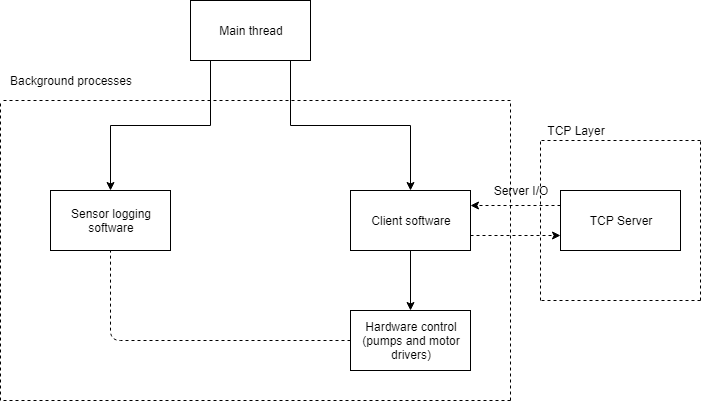

The diagram above was exported from draw.io. Its source (the exported page's mxGraphModel, read from the mxfile embedded in the PNG):
<mxGraphModel dx="1422" dy="865" grid="1" gridSize="10" guides="1" tooltips="1" connect="1" arrows="1" fold="1" page="1" pageScale="1" pageWidth="827" pageHeight="1169" math="0" shadow="0">
  <root>
    <mxCell id="0" />
    <mxCell id="1" parent="0" />
    <mxCell id="Obiw6_BWXTMg3wuds6LY-3" style="edgeStyle=orthogonalEdgeStyle;rounded=0;orthogonalLoop=1;jettySize=auto;html=1;exitX=0.75;exitY=1;exitDx=0;exitDy=0;entryX=0.5;entryY=0;entryDx=0;entryDy=0;" edge="1" parent="1" source="Obiw6_BWXTMg3wuds6LY-1" target="Obiw6_BWXTMg3wuds6LY-2">
      <mxGeometry relative="1" as="geometry">
        <Array as="points">
          <mxPoint x="390" y="160" />
          <mxPoint x="390" y="225" />
          <mxPoint x="510" y="225" />
        </Array>
      </mxGeometry>
    </mxCell>
    <mxCell id="Obiw6_BWXTMg3wuds6LY-5" style="edgeStyle=orthogonalEdgeStyle;rounded=0;orthogonalLoop=1;jettySize=auto;html=1;exitX=0.5;exitY=1;exitDx=0;exitDy=0;entryX=0.5;entryY=0;entryDx=0;entryDy=0;" edge="1" parent="1" source="Obiw6_BWXTMg3wuds6LY-1" target="Obiw6_BWXTMg3wuds6LY-4">
      <mxGeometry relative="1" as="geometry">
        <Array as="points">
          <mxPoint x="310" y="160" />
          <mxPoint x="310" y="225" />
          <mxPoint x="210" y="225" />
        </Array>
      </mxGeometry>
    </mxCell>
    <mxCell id="Obiw6_BWXTMg3wuds6LY-1" value="Main thread" style="rounded=0;whiteSpace=wrap;html=1;" vertex="1" parent="1">
      <mxGeometry x="290" y="100" width="120" height="60" as="geometry" />
    </mxCell>
    <mxCell id="Obiw6_BWXTMg3wuds6LY-9" style="edgeStyle=orthogonalEdgeStyle;rounded=0;orthogonalLoop=1;jettySize=auto;html=1;exitX=0.5;exitY=1;exitDx=0;exitDy=0;entryX=0.5;entryY=0;entryDx=0;entryDy=0;" edge="1" parent="1" source="Obiw6_BWXTMg3wuds6LY-2" target="Obiw6_BWXTMg3wuds6LY-6">
      <mxGeometry relative="1" as="geometry" />
    </mxCell>
    <mxCell id="Obiw6_BWXTMg3wuds6LY-2" value="Client software" style="rounded=0;whiteSpace=wrap;html=1;" vertex="1" parent="1">
      <mxGeometry x="450" y="290" width="120" height="60" as="geometry" />
    </mxCell>
    <mxCell id="Obiw6_BWXTMg3wuds6LY-4" value="Sensor logging software" style="rounded=0;whiteSpace=wrap;html=1;" vertex="1" parent="1">
      <mxGeometry x="150" y="290" width="120" height="60" as="geometry" />
    </mxCell>
    <mxCell id="Obiw6_BWXTMg3wuds6LY-6" value="Hardware control&lt;br&gt;(pumps and motor drivers)" style="rounded=0;whiteSpace=wrap;html=1;" vertex="1" parent="1">
      <mxGeometry x="450" y="410" width="120" height="60" as="geometry" />
    </mxCell>
    <mxCell id="Obiw6_BWXTMg3wuds6LY-10" value="" style="endArrow=none;dashed=1;html=1;entryX=0.5;entryY=1;entryDx=0;entryDy=0;exitX=0;exitY=0.5;exitDx=0;exitDy=0;" edge="1" parent="1" source="Obiw6_BWXTMg3wuds6LY-6" target="Obiw6_BWXTMg3wuds6LY-4">
      <mxGeometry width="50" height="50" relative="1" as="geometry">
        <mxPoint x="150" y="540" as="sourcePoint" />
        <mxPoint x="200" y="490" as="targetPoint" />
        <Array as="points">
          <mxPoint x="210" y="440" />
        </Array>
      </mxGeometry>
    </mxCell>
    <mxCell id="Obiw6_BWXTMg3wuds6LY-11" value="" style="endArrow=classic;dashed=1;html=1;entryX=1;entryY=0.25;entryDx=0;entryDy=0;strokeColor=#000000;endFill=1;exitX=0;exitY=0.25;exitDx=0;exitDy=0;" edge="1" parent="1" source="Obiw6_BWXTMg3wuds6LY-19" target="Obiw6_BWXTMg3wuds6LY-2">
      <mxGeometry width="50" height="50" relative="1" as="geometry">
        <mxPoint x="670" y="305" as="sourcePoint" />
        <mxPoint x="520" y="600" as="targetPoint" />
      </mxGeometry>
    </mxCell>
    <mxCell id="Obiw6_BWXTMg3wuds6LY-12" value="" style="endArrow=classic;dashed=1;html=1;strokeColor=#000000;endFill=1;exitX=1;exitY=0.75;exitDx=0;exitDy=0;entryX=0;entryY=0.75;entryDx=0;entryDy=0;" edge="1" parent="1" source="Obiw6_BWXTMg3wuds6LY-2" target="Obiw6_BWXTMg3wuds6LY-19">
      <mxGeometry width="50" height="50" relative="1" as="geometry">
        <mxPoint x="710" y="315" as="sourcePoint" />
        <mxPoint x="670" y="335" as="targetPoint" />
      </mxGeometry>
    </mxCell>
    <mxCell id="Obiw6_BWXTMg3wuds6LY-13" value="Server I/O" style="text;html=1;strokeColor=none;fillColor=none;align=center;verticalAlign=middle;whiteSpace=wrap;rounded=0;" vertex="1" parent="1">
      <mxGeometry x="590" y="280" width="60" height="20" as="geometry" />
    </mxCell>
    <mxCell id="Obiw6_BWXTMg3wuds6LY-14" value="" style="endArrow=none;dashed=1;html=1;strokeColor=#000000;" edge="1" parent="1">
      <mxGeometry width="50" height="50" relative="1" as="geometry">
        <mxPoint x="100" y="500" as="sourcePoint" />
        <mxPoint x="100" y="200" as="targetPoint" />
      </mxGeometry>
    </mxCell>
    <mxCell id="Obiw6_BWXTMg3wuds6LY-15" value="" style="endArrow=none;dashed=1;html=1;strokeColor=#000000;" edge="1" parent="1">
      <mxGeometry width="50" height="50" relative="1" as="geometry">
        <mxPoint x="610" y="200" as="sourcePoint" />
        <mxPoint x="100" y="200" as="targetPoint" />
      </mxGeometry>
    </mxCell>
    <mxCell id="Obiw6_BWXTMg3wuds6LY-16" value="" style="endArrow=none;dashed=1;html=1;strokeColor=#000000;" edge="1" parent="1">
      <mxGeometry width="50" height="50" relative="1" as="geometry">
        <mxPoint x="610" y="500" as="sourcePoint" />
        <mxPoint x="610" y="200" as="targetPoint" />
      </mxGeometry>
    </mxCell>
    <mxCell id="Obiw6_BWXTMg3wuds6LY-17" value="" style="endArrow=none;dashed=1;html=1;strokeColor=#000000;" edge="1" parent="1">
      <mxGeometry width="50" height="50" relative="1" as="geometry">
        <mxPoint x="610" y="500" as="sourcePoint" />
        <mxPoint x="100" y="500" as="targetPoint" />
      </mxGeometry>
    </mxCell>
    <mxCell id="Obiw6_BWXTMg3wuds6LY-18" value="Background processes" style="text;html=1;strokeColor=none;fillColor=none;align=center;verticalAlign=middle;whiteSpace=wrap;rounded=0;" vertex="1" parent="1">
      <mxGeometry x="100" y="170" width="140" height="20" as="geometry" />
    </mxCell>
    <mxCell id="Obiw6_BWXTMg3wuds6LY-19" value="TCP Server" style="rounded=0;whiteSpace=wrap;html=1;" vertex="1" parent="1">
      <mxGeometry x="660" y="290" width="120" height="60" as="geometry" />
    </mxCell>
    <mxCell id="Obiw6_BWXTMg3wuds6LY-20" value="" style="endArrow=none;dashed=1;html=1;strokeColor=#000000;" edge="1" parent="1">
      <mxGeometry width="50" height="50" relative="1" as="geometry">
        <mxPoint x="640" y="400" as="sourcePoint" />
        <mxPoint x="640" y="240" as="targetPoint" />
      </mxGeometry>
    </mxCell>
    <mxCell id="Obiw6_BWXTMg3wuds6LY-24" value="" style="endArrow=none;dashed=1;html=1;strokeColor=#000000;" edge="1" parent="1">
      <mxGeometry width="50" height="50" relative="1" as="geometry">
        <mxPoint x="800" y="240" as="sourcePoint" />
        <mxPoint x="640" y="240" as="targetPoint" />
      </mxGeometry>
    </mxCell>
    <mxCell id="Obiw6_BWXTMg3wuds6LY-25" value="" style="endArrow=none;dashed=1;html=1;strokeColor=#000000;" edge="1" parent="1">
      <mxGeometry width="50" height="50" relative="1" as="geometry">
        <mxPoint x="800" y="400" as="sourcePoint" />
        <mxPoint x="800" y="240" as="targetPoint" />
      </mxGeometry>
    </mxCell>
    <mxCell id="Obiw6_BWXTMg3wuds6LY-26" value="" style="endArrow=none;dashed=1;html=1;strokeColor=#000000;" edge="1" parent="1">
      <mxGeometry width="50" height="50" relative="1" as="geometry">
        <mxPoint x="800" y="400" as="sourcePoint" />
        <mxPoint x="640" y="400" as="targetPoint" />
      </mxGeometry>
    </mxCell>
    <mxCell id="Obiw6_BWXTMg3wuds6LY-27" value="TCP Layer" style="text;html=1;strokeColor=none;fillColor=none;align=center;verticalAlign=middle;whiteSpace=wrap;rounded=0;" vertex="1" parent="1">
      <mxGeometry x="640" y="220" width="70" height="20" as="geometry" />
    </mxCell>
  </root>
</mxGraphModel>